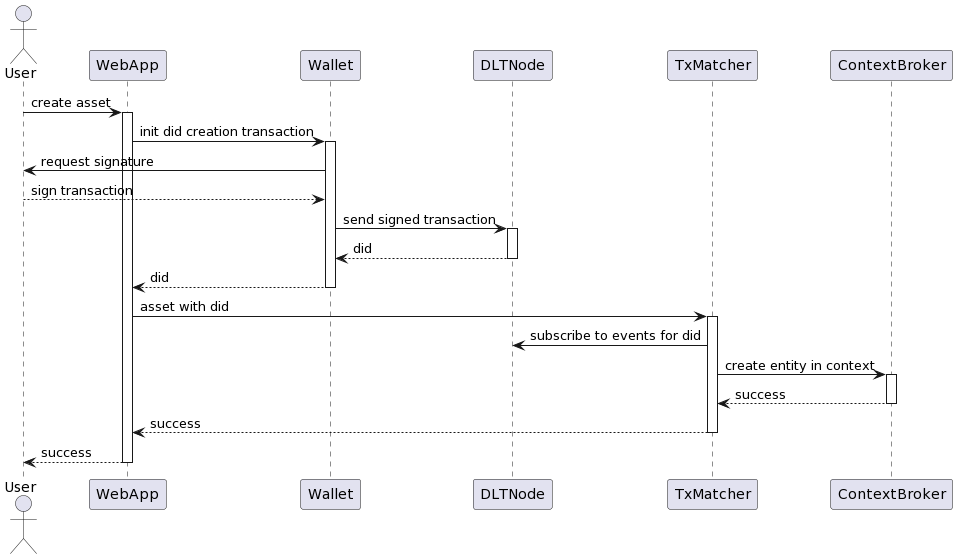

The diagram above was rendered by PlantUML. Its source (embedded in the PNG):
@startuml
actor User
User -> WebApp : create asset
activate WebApp
WebApp -> Wallet : init did creation transaction
activate Wallet
Wallet -> User : request signature
User --> Wallet : sign transaction
Wallet -> DLTNode : send signed transaction
activate DLTNode
DLTNode --> Wallet : did
deactivate DLTNode
Wallet --> WebApp : did
deactivate Wallet
WebApp -> TxMatcher : asset with did
activate TxMatcher
TxMatcher -> DLTNode : subscribe to events for did
TxMatcher -> ContextBroker : create entity in context
activate ContextBroker
ContextBroker --> TxMatcher : success
deactivate ContextBroker
TxMatcher --> WebApp : success
deactivate TxMatcher
WebApp --> User : success
deactivate WebApp
@enduml